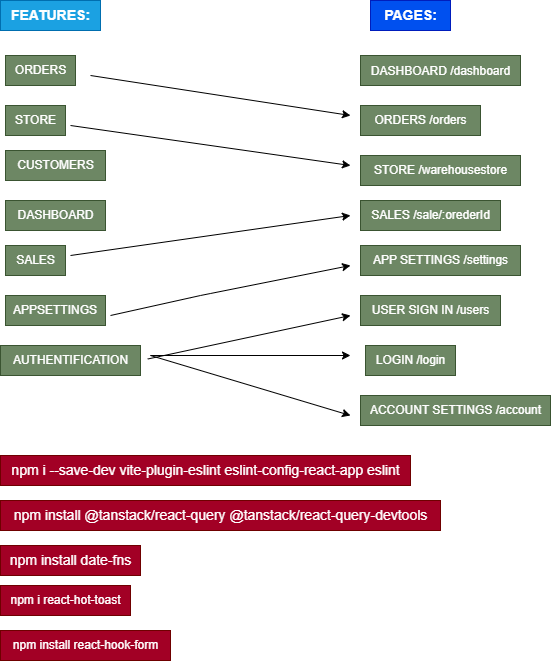

The diagram above was exported from draw.io. Its source (the exported page's mxGraphModel, read from the mxfile embedded in the PNG):
<mxGraphModel dx="576" dy="256" grid="1" gridSize="10" guides="1" tooltips="1" connect="1" arrows="1" fold="1" page="1" pageScale="1" pageWidth="850" pageHeight="1100" math="0" shadow="0">
  <root>
    <mxCell id="0" />
    <mxCell id="1" parent="0" />
    <mxCell id="3" value="&lt;font style=&quot;font-size: 14px;&quot;&gt;&lt;b&gt;FEATURES:&lt;/b&gt;&lt;/font&gt;" style="text;html=1;align=center;verticalAlign=middle;resizable=0;points=[];autosize=1;strokeColor=#006EAF;fillColor=#1ba1e2;fontColor=#ffffff;" parent="1" vertex="1">
      <mxGeometry x="50" y="35" width="100" height="30" as="geometry" />
    </mxCell>
    <mxCell id="4" value="ORDERS" style="text;html=1;align=center;verticalAlign=middle;resizable=0;points=[];autosize=1;strokeColor=#3A5431;fillColor=#6d8764;fontColor=#ffffff;" parent="1" vertex="1">
      <mxGeometry x="55" y="90" width="70" height="30" as="geometry" />
    </mxCell>
    <mxCell id="5" value="STORE" style="text;html=1;align=center;verticalAlign=middle;resizable=0;points=[];autosize=1;strokeColor=#3A5431;fillColor=#6d8764;fontColor=#ffffff;" parent="1" vertex="1">
      <mxGeometry x="55" y="140" width="60" height="30" as="geometry" />
    </mxCell>
    <mxCell id="6" value="CUSTOMERS&lt;br&gt;" style="text;html=1;align=center;verticalAlign=middle;resizable=0;points=[];autosize=1;strokeColor=#3A5431;fillColor=#6d8764;fontColor=#ffffff;" parent="1" vertex="1">
      <mxGeometry x="55" y="185" width="100" height="30" as="geometry" />
    </mxCell>
    <mxCell id="7" value="DASHBOARD" style="text;html=1;align=center;verticalAlign=middle;resizable=0;points=[];autosize=1;strokeColor=#3A5431;fillColor=#6d8764;fontColor=#ffffff;" parent="1" vertex="1">
      <mxGeometry x="55" y="235" width="100" height="30" as="geometry" />
    </mxCell>
    <mxCell id="8" value="SALES" style="text;html=1;align=center;verticalAlign=middle;resizable=0;points=[];autosize=1;strokeColor=#3A5431;fillColor=#6d8764;fontColor=#ffffff;" parent="1" vertex="1">
      <mxGeometry x="55" y="280" width="60" height="30" as="geometry" />
    </mxCell>
    <mxCell id="9" value="APPSETTINGS" style="text;strokeColor=#3A5431;align=center;fillColor=#6d8764;html=1;verticalAlign=middle;whiteSpace=wrap;rounded=0;fontColor=#ffffff;" parent="1" vertex="1">
      <mxGeometry x="55" y="330" width="100" height="30" as="geometry" />
    </mxCell>
    <mxCell id="10" value="AUTHENTIFICATION" style="text;html=1;align=center;verticalAlign=middle;resizable=0;points=[];autosize=1;strokeColor=#3A5431;fillColor=#6d8764;fontColor=#ffffff;" parent="1" vertex="1">
      <mxGeometry x="50" y="380" width="140" height="30" as="geometry" />
    </mxCell>
    <mxCell id="11" value="&lt;b&gt;PAGES:&lt;/b&gt;" style="text;html=1;align=center;verticalAlign=middle;resizable=0;points=[];autosize=1;strokeColor=#001DBC;fillColor=#0050ef;fontSize=14;fontColor=#ffffff;" parent="1" vertex="1">
      <mxGeometry x="420" y="35" width="80" height="30" as="geometry" />
    </mxCell>
    <mxCell id="20" value="" style="group" parent="1" vertex="1" connectable="0">
      <mxGeometry x="410" y="90" width="190" height="370" as="geometry" />
    </mxCell>
    <mxCell id="12" value="&lt;font style=&quot;font-size: 12px;&quot;&gt;DASHBOARD /dashboard&lt;/font&gt;" style="text;html=1;align=center;verticalAlign=middle;resizable=0;points=[];autosize=1;strokeColor=#3A5431;fillColor=#6d8764;fontSize=14;fontColor=#ffffff;" parent="20" vertex="1">
      <mxGeometry width="160" height="30" as="geometry" />
    </mxCell>
    <mxCell id="13" value="ORDERS /orders" style="text;html=1;align=center;verticalAlign=middle;resizable=0;points=[];autosize=1;strokeColor=#3A5431;fillColor=#6d8764;fontSize=12;fontColor=#ffffff;" parent="20" vertex="1">
      <mxGeometry y="50" width="120" height="30" as="geometry" />
    </mxCell>
    <mxCell id="14" value="STORE /warehousestore" style="text;html=1;align=center;verticalAlign=middle;resizable=0;points=[];autosize=1;strokeColor=#3A5431;fillColor=#6d8764;fontSize=12;fontColor=#ffffff;" parent="20" vertex="1">
      <mxGeometry y="100" width="160" height="30" as="geometry" />
    </mxCell>
    <mxCell id="15" value="SALES /sale/:orederId" style="text;html=1;align=center;verticalAlign=middle;resizable=0;points=[];autosize=1;strokeColor=#3A5431;fillColor=#6d8764;fontSize=12;fontColor=#ffffff;" parent="20" vertex="1">
      <mxGeometry y="145" width="140" height="30" as="geometry" />
    </mxCell>
    <mxCell id="16" value="APP SETTINGS /settings" style="text;html=1;align=center;verticalAlign=middle;resizable=0;points=[];autosize=1;strokeColor=#3A5431;fillColor=#6d8764;fontSize=12;fontColor=#ffffff;" parent="20" vertex="1">
      <mxGeometry y="190" width="160" height="30" as="geometry" />
    </mxCell>
    <mxCell id="17" value="USER SIGN IN /users" style="text;html=1;align=center;verticalAlign=middle;resizable=0;points=[];autosize=1;strokeColor=#3A5431;fillColor=#6d8764;fontSize=12;fontColor=#ffffff;" parent="20" vertex="1">
      <mxGeometry y="240" width="140" height="30" as="geometry" />
    </mxCell>
    <mxCell id="18" value="LOGIN /login" style="text;html=1;align=center;verticalAlign=middle;resizable=0;points=[];autosize=1;strokeColor=#3A5431;fillColor=#6d8764;fontSize=12;fontColor=#ffffff;" parent="20" vertex="1">
      <mxGeometry x="5" y="290" width="90" height="30" as="geometry" />
    </mxCell>
    <mxCell id="19" value="ACCOUNT SETTINGS /account" style="text;html=1;align=center;verticalAlign=middle;resizable=0;points=[];autosize=1;strokeColor=#3A5431;fillColor=#6d8764;fontSize=12;fontColor=#ffffff;" parent="20" vertex="1">
      <mxGeometry y="340" width="190" height="30" as="geometry" />
    </mxCell>
    <mxCell id="23" value="" style="endArrow=classic;html=1;fontSize=12;" parent="1" edge="1">
      <mxGeometry width="50" height="50" relative="1" as="geometry">
        <mxPoint x="140" y="110" as="sourcePoint" />
        <mxPoint x="400" y="150" as="targetPoint" />
      </mxGeometry>
    </mxCell>
    <mxCell id="24" value="" style="endArrow=classic;html=1;fontSize=12;" parent="1" edge="1">
      <mxGeometry width="50" height="50" relative="1" as="geometry">
        <mxPoint x="120" y="160" as="sourcePoint" />
        <mxPoint x="400" y="200" as="targetPoint" />
      </mxGeometry>
    </mxCell>
    <mxCell id="26" value="" style="endArrow=classic;html=1;fontSize=12;" parent="1" edge="1">
      <mxGeometry width="50" height="50" relative="1" as="geometry">
        <mxPoint x="120" y="290" as="sourcePoint" />
        <mxPoint x="400" y="250" as="targetPoint" />
      </mxGeometry>
    </mxCell>
    <mxCell id="27" value="" style="endArrow=classic;html=1;fontSize=12;" parent="1" edge="1">
      <mxGeometry width="50" height="50" relative="1" as="geometry">
        <mxPoint x="160" y="350" as="sourcePoint" />
        <mxPoint x="400" y="300" as="targetPoint" />
        <Array as="points">
          <mxPoint x="250" y="330" />
        </Array>
      </mxGeometry>
    </mxCell>
    <mxCell id="29" value="" style="endArrow=classic;html=1;fontSize=12;exitX=1.052;exitY=0.45;exitDx=0;exitDy=0;exitPerimeter=0;" parent="1" source="10" edge="1">
      <mxGeometry width="50" height="50" relative="1" as="geometry">
        <mxPoint x="420" y="280" as="sourcePoint" />
        <mxPoint x="400" y="350" as="targetPoint" />
      </mxGeometry>
    </mxCell>
    <mxCell id="30" value="" style="endArrow=classic;html=1;fontSize=12;" parent="1" edge="1">
      <mxGeometry width="50" height="50" relative="1" as="geometry">
        <mxPoint x="200" y="390" as="sourcePoint" />
        <mxPoint x="400" y="390" as="targetPoint" />
      </mxGeometry>
    </mxCell>
    <mxCell id="31" value="" style="endArrow=classic;html=1;fontSize=12;" parent="1" edge="1">
      <mxGeometry width="50" height="50" relative="1" as="geometry">
        <mxPoint x="200" y="390" as="sourcePoint" />
        <mxPoint x="400" y="450" as="targetPoint" />
      </mxGeometry>
    </mxCell>
    <mxCell id="33" value="&lt;font style=&quot;font-size: 14px;&quot;&gt;npm i --save-dev vite-plugin-eslint eslint-config-react-app eslint&lt;/font&gt;" style="text;html=1;align=center;verticalAlign=middle;resizable=0;points=[];autosize=1;strokeColor=#6F0000;fillColor=#a20025;fontColor=#ffffff;" parent="1" vertex="1">
      <mxGeometry x="50" y="490" width="410" height="30" as="geometry" />
    </mxCell>
    <mxCell id="34" value="&lt;div&gt;&lt;font style=&quot;font-size: 14px;&quot;&gt;npm install @tanstack/react-query @tanstack/react-query-devtools&lt;/font&gt;&lt;/div&gt;" style="text;html=1;align=center;verticalAlign=middle;resizable=0;points=[];autosize=1;strokeColor=#6F0000;fillColor=#a20025;fontColor=#ffffff;" parent="1" vertex="1">
      <mxGeometry x="50" y="535" width="440" height="30" as="geometry" />
    </mxCell>
    <mxCell id="35" value="&lt;div&gt;npm install date-fns&lt;/div&gt;" style="text;html=1;align=center;verticalAlign=middle;resizable=0;points=[];autosize=1;strokeColor=#6F0000;fillColor=#a20025;fontSize=14;fontColor=#ffffff;" parent="1" vertex="1">
      <mxGeometry x="50" y="580" width="140" height="30" as="geometry" />
    </mxCell>
    <mxCell id="36" value="npm i react-hot-toast" style="text;html=1;align=center;verticalAlign=middle;resizable=0;points=[];autosize=1;strokeColor=#6F0000;fillColor=#a20025;fontColor=#ffffff;" parent="1" vertex="1">
      <mxGeometry x="50" y="620" width="130" height="30" as="geometry" />
    </mxCell>
    <mxCell id="37" value="&lt;div&gt;npm install react-hook-form&lt;/div&gt;" style="text;html=1;align=center;verticalAlign=middle;resizable=0;points=[];autosize=1;strokeColor=#6F0000;fillColor=#a20025;fontColor=#ffffff;" parent="1" vertex="1">
      <mxGeometry x="50" y="665" width="170" height="30" as="geometry" />
    </mxCell>
  </root>
</mxGraphModel>